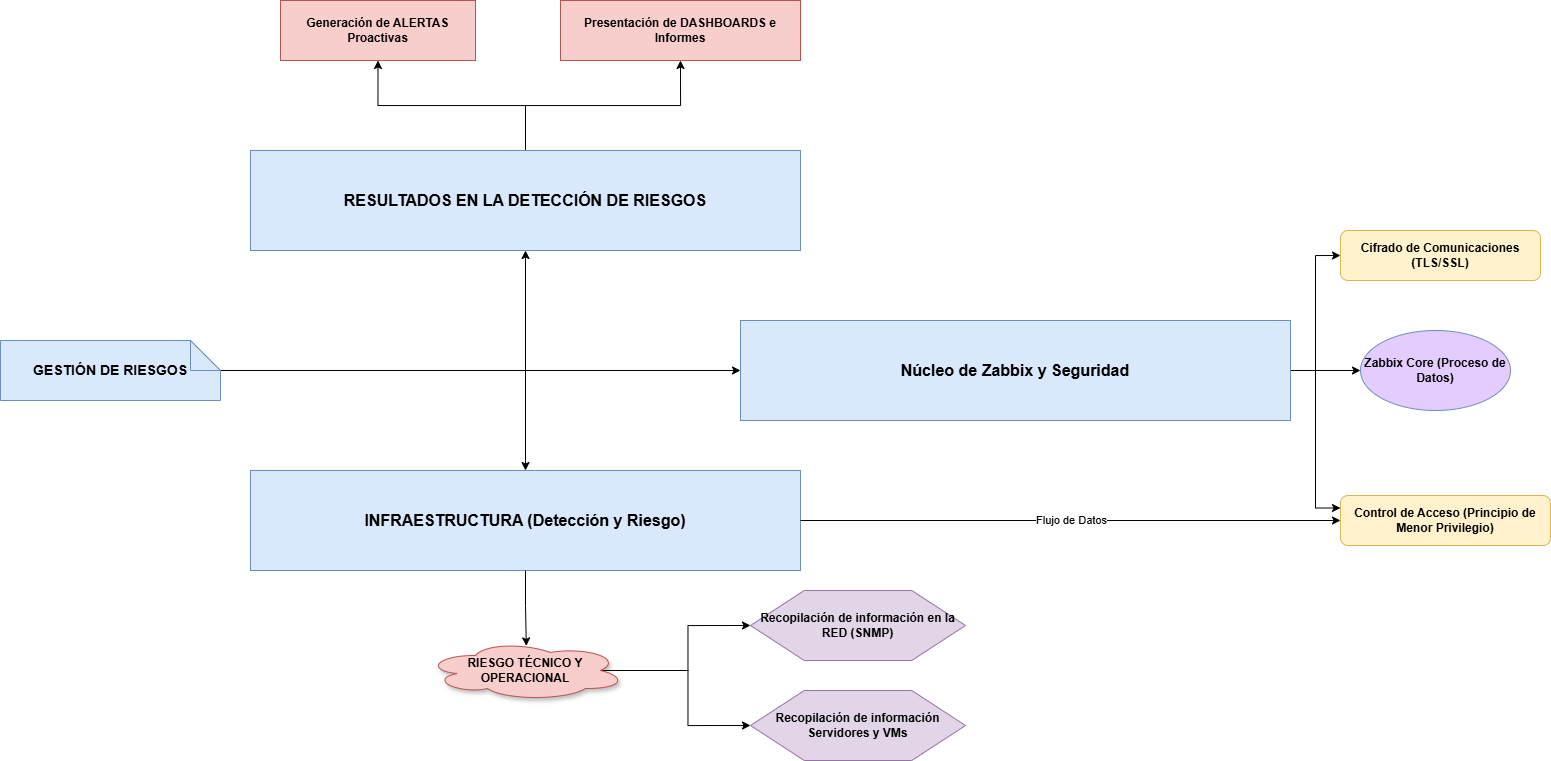

The diagram above was exported from draw.io. Its source (the exported page's mxGraphModel, read from the mxfile embedded in the PNG):
<mxGraphModel dx="1959" dy="1974" grid="1" gridSize="10" guides="1" tooltips="1" connect="1" arrows="1" fold="1" page="1" pageScale="1" pageWidth="850" pageHeight="1100" math="0" shadow="0">
  <root>
    <mxCell id="0" />
    <mxCell id="1" parent="0" />
    <mxCell id="gVzJYCp1owguw7SF4j5z-25" edge="1" parent="1" source="2" style="edgeStyle=orthogonalEdgeStyle;rounded=0;orthogonalLoop=1;jettySize=auto;html=1;" target="gVzJYCp1owguw7SF4j5z-21">
      <mxGeometry relative="1" as="geometry" />
    </mxCell>
    <mxCell id="gVzJYCp1owguw7SF4j5z-26" edge="1" parent="1" source="2" style="edgeStyle=orthogonalEdgeStyle;rounded=0;orthogonalLoop=1;jettySize=auto;html=1;entryX=0.5;entryY=0;entryDx=0;entryDy=0;" target="11">
      <mxGeometry relative="1" as="geometry" />
    </mxCell>
    <mxCell id="gVzJYCp1owguw7SF4j5z-33" edge="1" parent="1" source="2" style="edgeStyle=orthogonalEdgeStyle;rounded=0;orthogonalLoop=1;jettySize=auto;html=1;entryX=0;entryY=0.5;entryDx=0;entryDy=0;" target="gVzJYCp1owguw7SF4j5z-32">
      <mxGeometry relative="1" as="geometry" />
    </mxCell>
    <mxCell id="2" parent="1" style="shape=note;whiteSpace=wrap;html=1;fillColor=#dae8fc;strokeColor=#6c8ebf;fontColor=#000000;fontSize=14;fontStyle=1" value="GESTIÓN DE RIESGOS" vertex="1">
      <mxGeometry height="60" width="220" x="40" y="190" as="geometry" />
    </mxCell>
    <mxCell id="11" parent="1" style="rounded=0;whiteSpace=wrap;html=1;fillColor=#dae8fc;strokeColor=#6c8ebf;fontColor=#000000;fontSize=16;fontStyle=1" value="INFRAESTRUCTURA (Detección y Riesgo)" vertex="1">
      <mxGeometry height="100" width="550" x="290" y="320" as="geometry" />
    </mxCell>
    <mxCell id="15" edge="1" parent="1" source="11" style="edgeStyle=orthogonalEdgeStyle;rounded=0;orthogonalLoop=1;jettySize=auto;html=1;entryDx=0;entryDy=0;entryX=0;entryY=0.5;" target="9" value="Flujo de Datos">
      <mxGeometry relative="1" as="geometry">
        <mxPoint x="755" y="510" as="sourcePoint" />
        <mxPoint x="1025.0000000000005" y="410" as="targetPoint" />
      </mxGeometry>
    </mxCell>
    <mxCell id="5" parent="1" style="whiteSpace=wrap;html=1;fillColor=#f8cecc;strokeColor=#b85450;fontColor=#000000;fontStyle=1" value="Generación de ALERTAS Proactivas" vertex="1">
      <mxGeometry height="60" width="195" x="320" y="-150" as="geometry" />
    </mxCell>
    <mxCell id="6" parent="1" style="whiteSpace=wrap;html=1;fillColor=#f8cecc;strokeColor=#b85450;fontColor=#000000;fontStyle=1" value="Presentación de DASHBOARDS e Informes" vertex="1">
      <mxGeometry height="60" width="240" x="600" y="-150" as="geometry" />
    </mxCell>
    <mxCell id="10" parent="1" style="ellipse;whiteSpace=wrap;html=1;fillColor=#E5CCFF;strokeColor=#6c8ebf;fontColor=#000000;fontStyle=1" value="Zabbix Core (Proceso de Datos)" vertex="1">
      <mxGeometry height="80" width="150" x="1400" y="180" as="geometry" />
    </mxCell>
    <mxCell id="8" parent="1" style="rounded=1;whiteSpace=wrap;html=1;fillColor=#fff2cc;strokeColor=#d6b656;fontColor=#000000;fontStyle=1" value="Cifrado de Comunicaciones (TLS/SSL)" vertex="1">
      <mxGeometry height="50" width="200" x="1380" y="80" as="geometry" />
    </mxCell>
    <mxCell id="9" parent="1" style="rounded=1;whiteSpace=wrap;html=1;fillColor=#fff2cc;strokeColor=#d6b656;fontColor=#000000;fontStyle=1" value="Control de Acceso (Principio de Menor Privilegio)" vertex="1">
      <mxGeometry height="50" width="210" x="1380" y="345" as="geometry" />
    </mxCell>
    <mxCell id="gVzJYCp1owguw7SF4j5z-30" edge="1" parent="1" source="14" style="edgeStyle=orthogonalEdgeStyle;rounded=0;orthogonalLoop=1;jettySize=auto;html=1;exitX=0.875;exitY=0.5;exitDx=0;exitDy=0;exitPerimeter=0;entryX=0;entryY=0.5;entryDx=0;entryDy=0;" target="gVzJYCp1owguw7SF4j5z-27">
      <mxGeometry relative="1" as="geometry" />
    </mxCell>
    <mxCell id="gVzJYCp1owguw7SF4j5z-31" edge="1" parent="1" source="14" style="edgeStyle=orthogonalEdgeStyle;rounded=0;orthogonalLoop=1;jettySize=auto;html=1;entryX=0;entryY=0.5;entryDx=0;entryDy=0;" target="12">
      <mxGeometry relative="1" as="geometry" />
    </mxCell>
    <mxCell id="14" parent="1" style="shape=cloud;whiteSpace=wrap;html=1;fillColor=#f8cecc;strokeColor=#b85450;fontColor=#000000;shadow=1;fontStyle=1" value="RIESGO TÉCNICO Y OPERACIONAL" vertex="1">
      <mxGeometry height="60" width="200" x="465" y="490" as="geometry" />
    </mxCell>
    <mxCell id="gVzJYCp1owguw7SF4j5z-23" edge="1" parent="1" source="gVzJYCp1owguw7SF4j5z-21" style="edgeStyle=orthogonalEdgeStyle;rounded=0;orthogonalLoop=1;jettySize=auto;html=1;entryX=0.5;entryY=1;entryDx=0;entryDy=0;" target="6">
      <mxGeometry relative="1" as="geometry" />
    </mxCell>
    <mxCell id="gVzJYCp1owguw7SF4j5z-24" edge="1" parent="1" source="gVzJYCp1owguw7SF4j5z-21" style="edgeStyle=orthogonalEdgeStyle;rounded=0;orthogonalLoop=1;jettySize=auto;html=1;entryX=0.5;entryY=1;entryDx=0;entryDy=0;" target="5">
      <mxGeometry relative="1" as="geometry" />
    </mxCell>
    <mxCell id="gVzJYCp1owguw7SF4j5z-21" parent="1" style="rounded=0;whiteSpace=wrap;html=1;fillColor=#dae8fc;strokeColor=#6c8ebf;fontColor=#000000;fontSize=16;fontStyle=1" value="RESULTADOS EN LA DETECCIÓN DE RIESGOS" vertex="1">
      <mxGeometry height="100" width="550" x="290" as="geometry" />
    </mxCell>
    <mxCell id="12" parent="1" style="shape=hexagon;perimeter=hexagonPerimeter2;whiteSpace=wrap;html=1;fillColor=#e1d5e7;strokeColor=#9673a6;fontColor=#000000;fontStyle=1" value="Recopilación de información Servidores y VMs" vertex="1">
      <mxGeometry height="70" width="215" x="790" y="540" as="geometry" />
    </mxCell>
    <mxCell id="gVzJYCp1owguw7SF4j5z-27" parent="1" style="shape=hexagon;perimeter=hexagonPerimeter2;whiteSpace=wrap;html=1;fillColor=#e1d5e7;strokeColor=#9673a6;fontColor=#000000;fontStyle=1" value="Recopilación de información en la RED (SNMP)" vertex="1">
      <mxGeometry height="70" width="215" x="790" y="440" as="geometry" />
    </mxCell>
    <mxCell id="gVzJYCp1owguw7SF4j5z-29" edge="1" parent="1" source="11" style="edgeStyle=orthogonalEdgeStyle;rounded=0;orthogonalLoop=1;jettySize=auto;html=1;entryX=0.504;entryY=0.09;entryDx=0;entryDy=0;entryPerimeter=0;" target="14">
      <mxGeometry relative="1" as="geometry" />
    </mxCell>
    <mxCell id="gVzJYCp1owguw7SF4j5z-34" edge="1" parent="1" source="gVzJYCp1owguw7SF4j5z-32" style="edgeStyle=orthogonalEdgeStyle;rounded=0;orthogonalLoop=1;jettySize=auto;html=1;" target="10">
      <mxGeometry relative="1" as="geometry" />
    </mxCell>
    <mxCell id="gVzJYCp1owguw7SF4j5z-35" edge="1" parent="1" source="gVzJYCp1owguw7SF4j5z-32" style="edgeStyle=orthogonalEdgeStyle;rounded=0;orthogonalLoop=1;jettySize=auto;html=1;entryX=0;entryY=0.5;entryDx=0;entryDy=0;" target="8">
      <mxGeometry relative="1" as="geometry" />
    </mxCell>
    <mxCell id="gVzJYCp1owguw7SF4j5z-36" edge="1" parent="1" source="gVzJYCp1owguw7SF4j5z-32" style="edgeStyle=orthogonalEdgeStyle;rounded=0;orthogonalLoop=1;jettySize=auto;html=1;entryX=0;entryY=0.25;entryDx=0;entryDy=0;" target="9">
      <mxGeometry relative="1" as="geometry" />
    </mxCell>
    <mxCell id="gVzJYCp1owguw7SF4j5z-32" parent="1" style="rounded=0;whiteSpace=wrap;html=1;fillColor=#dae8fc;strokeColor=#6c8ebf;fontColor=#000000;fontSize=16;fontStyle=1" value="Núcleo de Zabbix y Seguridad" vertex="1">
      <mxGeometry height="100" width="550" x="780" y="170" as="geometry" />
    </mxCell>
  </root>
</mxGraphModel>